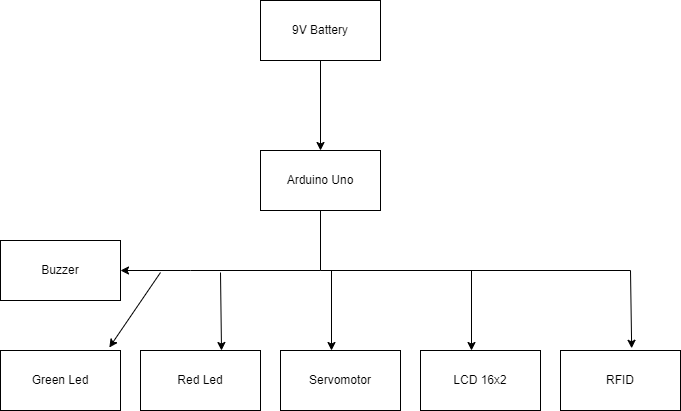

The diagram above was exported from draw.io. Its source (the exported page's mxGraphModel, read from the mxfile embedded in the PNG):
<mxGraphModel dx="1050" dy="557" grid="1" gridSize="10" guides="1" tooltips="1" connect="1" arrows="1" fold="1" page="1" pageScale="1" pageWidth="827" pageHeight="1169" math="0" shadow="0">
  <root>
    <mxCell id="WIyWlLk6GJQsqaUBKTNV-0" />
    <mxCell id="WIyWlLk6GJQsqaUBKTNV-1" parent="WIyWlLk6GJQsqaUBKTNV-0" />
    <mxCell id="SKJHnxtNCapk1VyTAYad-1" value="Arduino Uno" style="rounded=0;whiteSpace=wrap;html=1;" vertex="1" parent="WIyWlLk6GJQsqaUBKTNV-1">
      <mxGeometry x="350" y="180" width="120" height="60" as="geometry" />
    </mxCell>
    <mxCell id="SKJHnxtNCapk1VyTAYad-2" value="9V Battery" style="rounded=0;whiteSpace=wrap;html=1;" vertex="1" parent="WIyWlLk6GJQsqaUBKTNV-1">
      <mxGeometry x="350" y="30" width="120" height="60" as="geometry" />
    </mxCell>
    <mxCell id="SKJHnxtNCapk1VyTAYad-3" value="Green Led" style="rounded=0;whiteSpace=wrap;html=1;" vertex="1" parent="WIyWlLk6GJQsqaUBKTNV-1">
      <mxGeometry x="90" y="380" width="120" height="60" as="geometry" />
    </mxCell>
    <mxCell id="SKJHnxtNCapk1VyTAYad-4" value="Red Led" style="rounded=0;whiteSpace=wrap;html=1;" vertex="1" parent="WIyWlLk6GJQsqaUBKTNV-1">
      <mxGeometry x="230" y="380" width="120" height="60" as="geometry" />
    </mxCell>
    <mxCell id="SKJHnxtNCapk1VyTAYad-6" value="Servomotor" style="rounded=0;whiteSpace=wrap;html=1;" vertex="1" parent="WIyWlLk6GJQsqaUBKTNV-1">
      <mxGeometry x="370" y="380" width="120" height="60" as="geometry" />
    </mxCell>
    <mxCell id="SKJHnxtNCapk1VyTAYad-8" value="LCD 16x2" style="rounded=0;whiteSpace=wrap;html=1;" vertex="1" parent="WIyWlLk6GJQsqaUBKTNV-1">
      <mxGeometry x="510" y="380" width="120" height="60" as="geometry" />
    </mxCell>
    <mxCell id="SKJHnxtNCapk1VyTAYad-9" value="RFID" style="rounded=0;whiteSpace=wrap;html=1;" vertex="1" parent="WIyWlLk6GJQsqaUBKTNV-1">
      <mxGeometry x="650" y="380" width="120" height="60" as="geometry" />
    </mxCell>
    <mxCell id="SKJHnxtNCapk1VyTAYad-11" value="Buzzer" style="rounded=0;whiteSpace=wrap;html=1;" vertex="1" parent="WIyWlLk6GJQsqaUBKTNV-1">
      <mxGeometry x="90" y="270" width="120" height="60" as="geometry" />
    </mxCell>
    <mxCell id="SKJHnxtNCapk1VyTAYad-14" value="" style="endArrow=classic;html=1;rounded=0;exitX=0.5;exitY=1;exitDx=0;exitDy=0;entryX=0.5;entryY=0;entryDx=0;entryDy=0;" edge="1" parent="WIyWlLk6GJQsqaUBKTNV-1" source="SKJHnxtNCapk1VyTAYad-2" target="SKJHnxtNCapk1VyTAYad-1">
      <mxGeometry width="50" height="50" relative="1" as="geometry">
        <mxPoint x="380" y="160" as="sourcePoint" />
        <mxPoint x="430" y="110" as="targetPoint" />
      </mxGeometry>
    </mxCell>
    <mxCell id="SKJHnxtNCapk1VyTAYad-15" value="" style="endArrow=none;html=1;rounded=0;entryX=0.5;entryY=1;entryDx=0;entryDy=0;" edge="1" parent="WIyWlLk6GJQsqaUBKTNV-1" target="SKJHnxtNCapk1VyTAYad-1">
      <mxGeometry width="50" height="50" relative="1" as="geometry">
        <mxPoint x="410" y="300" as="sourcePoint" />
        <mxPoint x="440" y="270" as="targetPoint" />
      </mxGeometry>
    </mxCell>
    <mxCell id="SKJHnxtNCapk1VyTAYad-16" value="" style="endArrow=none;html=1;rounded=0;" edge="1" parent="WIyWlLk6GJQsqaUBKTNV-1">
      <mxGeometry width="50" height="50" relative="1" as="geometry">
        <mxPoint x="280" y="300" as="sourcePoint" />
        <mxPoint x="410" y="300" as="targetPoint" />
      </mxGeometry>
    </mxCell>
    <mxCell id="SKJHnxtNCapk1VyTAYad-17" value="" style="endArrow=none;html=1;rounded=0;" edge="1" parent="WIyWlLk6GJQsqaUBKTNV-1">
      <mxGeometry width="50" height="50" relative="1" as="geometry">
        <mxPoint x="410" y="300" as="sourcePoint" />
        <mxPoint x="720" y="300" as="targetPoint" />
      </mxGeometry>
    </mxCell>
    <mxCell id="SKJHnxtNCapk1VyTAYad-18" value="" style="endArrow=classic;html=1;rounded=0;entryX=0.593;entryY=-0.037;entryDx=0;entryDy=0;entryPerimeter=0;" edge="1" parent="WIyWlLk6GJQsqaUBKTNV-1" target="SKJHnxtNCapk1VyTAYad-9">
      <mxGeometry width="50" height="50" relative="1" as="geometry">
        <mxPoint x="720" y="300" as="sourcePoint" />
        <mxPoint x="720" y="370" as="targetPoint" />
      </mxGeometry>
    </mxCell>
    <mxCell id="SKJHnxtNCapk1VyTAYad-19" value="" style="endArrow=classic;html=1;rounded=0;entryX=0.593;entryY=-0.037;entryDx=0;entryDy=0;entryPerimeter=0;" edge="1" parent="WIyWlLk6GJQsqaUBKTNV-1">
      <mxGeometry width="50" height="50" relative="1" as="geometry">
        <mxPoint x="561" y="300" as="sourcePoint" />
        <mxPoint x="561" y="380" as="targetPoint" />
      </mxGeometry>
    </mxCell>
    <mxCell id="SKJHnxtNCapk1VyTAYad-20" value="" style="endArrow=classic;html=1;rounded=0;entryX=0.593;entryY=-0.037;entryDx=0;entryDy=0;entryPerimeter=0;" edge="1" parent="WIyWlLk6GJQsqaUBKTNV-1">
      <mxGeometry width="50" height="50" relative="1" as="geometry">
        <mxPoint x="421" y="300" as="sourcePoint" />
        <mxPoint x="421" y="380" as="targetPoint" />
      </mxGeometry>
    </mxCell>
    <mxCell id="SKJHnxtNCapk1VyTAYad-21" value="" style="endArrow=classic;html=1;rounded=0;entryX=0.593;entryY=-0.037;entryDx=0;entryDy=0;entryPerimeter=0;" edge="1" parent="WIyWlLk6GJQsqaUBKTNV-1">
      <mxGeometry width="50" height="50" relative="1" as="geometry">
        <mxPoint x="310" y="302" as="sourcePoint" />
        <mxPoint x="311" y="380" as="targetPoint" />
      </mxGeometry>
    </mxCell>
    <mxCell id="SKJHnxtNCapk1VyTAYad-22" value="" style="endArrow=classic;html=1;rounded=0;entryX=1;entryY=0.5;entryDx=0;entryDy=0;" edge="1" parent="WIyWlLk6GJQsqaUBKTNV-1" target="SKJHnxtNCapk1VyTAYad-11">
      <mxGeometry width="50" height="50" relative="1" as="geometry">
        <mxPoint x="280" y="300" as="sourcePoint" />
        <mxPoint x="241" y="298" as="targetPoint" />
      </mxGeometry>
    </mxCell>
    <mxCell id="SKJHnxtNCapk1VyTAYad-23" value="" style="endArrow=classic;html=1;rounded=0;entryX=0.907;entryY=-0.05;entryDx=0;entryDy=0;entryPerimeter=0;" edge="1" parent="WIyWlLk6GJQsqaUBKTNV-1" target="SKJHnxtNCapk1VyTAYad-3">
      <mxGeometry width="50" height="50" relative="1" as="geometry">
        <mxPoint x="250" y="302" as="sourcePoint" />
        <mxPoint x="251" y="380" as="targetPoint" />
      </mxGeometry>
    </mxCell>
  </root>
</mxGraphModel>